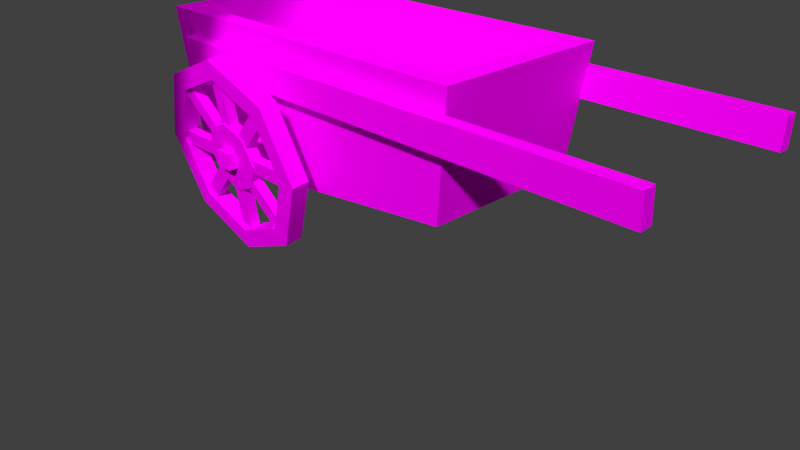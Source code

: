 # Source: Karren.blend  (saved by Blender 2.72.0; exported with 4.5.12 LTS)
import bpy
from mathutils import Matrix  # noqa: F401  (used for matrix-valued properties, if any)

bpy.ops.wm.read_factory_settings(use_empty=True)
scene = bpy.context.scene
scene.name = 'Scene'

# ---- collections
col_collection_1 = bpy.data.collections.new('Collection 1'); scene.collection.children.link(col_collection_1)

# ---- images (referenced by path relative to the original .blend; pixels are not part of the script)
import os
ASSET_DIR = os.environ.get("B2B_ASSET_DIR", "")  # directory of the original .blend (textures are referenced by path, not embedded)
HERE = os.path.dirname(os.path.abspath(__file__))  # packed textures are extracted next to this script under _unpacked/

def load_image(name, relpath, width, height, colorspace="sRGB"):
    """Load a texture the original file referenced (path relative to the .blend, or extracted next to this script)."""
    p = next((c for c in (os.path.join(HERE, relpath), os.path.join(ASSET_DIR, relpath)) if relpath and os.path.exists(c)), "")
    if p:
        img = bpy.data.images.load(p, check_existing=True)
        img.name = name
    else:  # same state as the original file: an image datablock whose file is absent (Cycles renders it pink)
        img = bpy.data.images.new(name, width, height)
        img.source = "FILE"
        img.filepath = "//" + (relpath or name)
    img.colorspace_settings.name = colorspace
    return img
img_karren_rad_tex_png = load_image('Karren_rad_tex.png', 'Karren_rad_tex.png', 1024, 1024, 'sRGB')
img_karren_tex_png = load_image('Karren_tex.png', 'Karren_tex.png', 1024, 1024, 'sRGB')

# ---- materials (node trees are filled in below, after node groups)
mat_material_002 = bpy.data.materials.new('Material.002')
mat_material_002.alpha_threshold = 0.0
mat_material_002.roughness = 0.5
mat_material = bpy.data.materials.new('Material')
mat_material.alpha_threshold = 0.0
mat_material.roughness = 0.5
mat_material_001 = bpy.data.materials.new('Material.001')
mat_material_001.alpha_threshold = 0.0
mat_material_001.roughness = 0.5

# ---- material node trees
mat_material_002.use_nodes = True; mat_material_002.node_tree.nodes.clear()
_N = mat_material_002.node_tree.nodes; _L = mat_material_002.node_tree.links
n0 = _N.new('ShaderNodeOutputMaterial'); n0.name = 'Material Output'; n0.location = (300, 300)
n1 = _N.new('ShaderNodeBsdfDiffuse'); n1.name = 'Diffuse BSDF'; n1.location = (10, 300)
n2 = _N.new('ShaderNodeTexImage'); n2.name = 'Image Texture'; n2.location = (-180, 300)
n2.width = 140
n2.image = img_karren_rad_tex_png
_L.new(n1.outputs[0], n0.inputs[0])
_L.new(n2.outputs[0], n1.inputs[0])
n0.is_active_output = True
mat_material.use_nodes = True; mat_material.node_tree.nodes.clear()
_N = mat_material.node_tree.nodes; _L = mat_material.node_tree.links
n0 = _N.new('ShaderNodeOutputMaterial'); n0.name = 'Material Output'; n0.location = (300, 300)
n1 = _N.new('ShaderNodeEmission'); n1.name = 'Emission'; n1.location = (110, 300)
n1.inputs[0].default_value = (0.8, 0.8, 0.8, 1.0)
_L.new(n1.outputs[0], n0.inputs[0])
n0.is_active_output = True
mat_material_001.use_nodes = True; mat_material_001.node_tree.nodes.clear()
_N = mat_material_001.node_tree.nodes; _L = mat_material_001.node_tree.links
n0 = _N.new('ShaderNodeOutputMaterial'); n0.name = 'Material Output'; n0.location = (300, 300)
n1 = _N.new('ShaderNodeBsdfDiffuse'); n1.name = 'Diffuse BSDF'; n1.location = (10, 300)
n2 = _N.new('ShaderNodeTexImage'); n2.name = 'Image Texture'; n2.location = (-180, 300)
n2.width = 140
n2.image = img_karren_tex_png
_L.new(n1.outputs[0], n0.inputs[0])
_L.new(n2.outputs[0], n1.inputs[0])
n0.is_active_output = True

# ---- world
world_world = bpy.data.worlds.new('World'); scene.world = world_world
world_world.color = (0.05088, 0.05088, 0.05088)
world_world.use_sun_shadow = False
world_world.sun_shadow_jitter_overblur = 0.0
world_world.cycles.sampling_method = 'MANUAL'
world_world.cycles.sample_map_resolution = 256

# ---- cameras
cam_camera = bpy.data.cameras.new('Camera')
cam_camera.clip_end = 100.0
cam_camera.lens = 35.0
cam_camera.sensor_width = 32.0
cam_camera.sensor_height = 18.0
cam_camera.ortho_scale = 7.314
cam_camera.dof.focus_distance = 0.0

# ---- meshes
me_cube_010 = bpy.data.meshes.new('Cube.010')
me_cube_010.from_pydata([(12.3, -1.0, -0.08129), (12.3, 1.0, -0.08129), (12.3, 1.0, 0.08129), (12.3, -1.0, 0.08129), (-12.3, -1.0, -0.08129), (-12.3, 1.0, -0.08129), (-12.3, 1.0, 0.08129), (-12.3, -1.0, 0.08129), (7.991, -1.0, -0.7646), (7.991, 1.0, -0.7646), (9.405, 1.0, -0.6496), (9.405, -1.0, -0.6496), (-9.405, -1.0, 0.6496), (-9.405, 1.0, 0.6496), (-7.991, 1.0, 0.7646), (-7.991, -1.0, 0.7646), (-1.0, -1.0, -1.0), (-1.0, 1.0, -1.0), (1.0, 1.0, -1.0), (1.0, -1.0, -1.0), (-1.0, -1.0, 1.0), (-1.0, 1.0, 1.0), (1.0, 1.0, 1.0), (1.0, -1.0, 1.0), (-9.405, -1.0, -0.6496), (-9.405, 1.0, -0.6496), (-7.991, 1.0, -0.7646), (-7.991, -1.0, -0.7646), (7.991, -1.0, 0.7646), (7.991, 1.0, 0.7646), (9.405, 1.0, 0.6496), (9.405, -1.0, 0.6496), (-9.809, 1.861, -0.7959), (-9.809, -1.826, -0.7959), (-0.02844, 1.861, -1.125), (-0.02844, -1.826, -1.125), (9.753, 1.861, -0.7959), (9.753, -1.826, -0.7959), (13.8, 1.861, -0.0007664), (13.8, -1.826, -0.0007664), (9.753, 1.861, 0.7943), (9.753, -1.826, 0.7943), (-0.02844, 1.861, 1.124), (-0.02844, -1.826, 1.124), (-9.809, 1.861, 0.7944), (-9.809, -1.826, 0.7944), (-13.86, 1.861, -0.000766), (-13.86, -1.826, -0.0007661), (-7.882, 1.861, -0.6392), (-7.882, -1.826, -0.6392), (-0.02844, 1.861, -0.9036), (-0.02844, -1.826, -0.9036), (7.825, 1.861, -0.6392), (7.825, -1.826, -0.6392), (11.08, 1.861, -0.0007664), (11.08, -1.826, -0.0007664), (7.825, 1.861, 0.6377), (7.825, -1.826, 0.6377), (-0.02844, 1.861, 0.9021), (-0.02844, -1.826, 0.9021), (-7.882, 1.861, 0.6377), (-7.882, -1.826, 0.6377), (-11.13, 1.861, -0.0007661), (-11.13, -1.826, -0.0007661), (-3.497, 1.296, -0.2828), (-3.497, -1.261, -0.2828), (-0.02844, 1.296, -0.3996), (-0.02844, -1.261, -0.3996), (3.44, 1.296, -0.2828), (3.44, -1.261, -0.2828), (4.877, 1.296, -0.0007663), (4.877, -1.261, -0.0007663), (3.44, 1.296, 0.2812), (3.44, -1.261, 0.2812), (-0.02844, 1.296, 0.398), (-0.02844, -1.261, 0.398), (-3.497, 1.296, 0.2812), (-3.497, -1.261, 0.2812), (-4.934, 1.296, -0.0007661), (-4.934, -1.261, -0.0007662)], [], [(4, 5, 1, 0), (5, 6, 2, 1), (6, 7, 3, 2), (7, 4, 0, 3), (0, 1, 2, 3), (7, 6, 5, 4), (12, 13, 9, 8), (13, 14, 10, 9), (14, 15, 11, 10), (15, 12, 8, 11), (8, 9, 10, 11), (15, 14, 13, 12), (20, 21, 17, 16), (21, 22, 18, 17), (22, 23, 19, 18), (23, 20, 16, 19), (16, 17, 18, 19), (23, 22, 21, 20), (28, 29, 25, 24), (29, 30, 26, 25), (30, 31, 27, 26), (31, 28, 24, 27), (24, 25, 26, 27), (31, 30, 29, 28), (32, 34, 35, 33), (34, 36, 37, 35), (36, 38, 39, 37), (38, 40, 41, 39), (40, 42, 43, 41), (42, 44, 45, 43), (42, 58, 60, 44), (46, 32, 33, 47), (44, 46, 47, 45), (37, 53, 51, 35), (50, 51, 53, 52), (52, 53, 55, 54), (43, 59, 57, 41), (35, 51, 49, 33), (33, 49, 63, 47), (38, 54, 56, 40), (39, 55, 53, 37), (44, 60, 62, 46), (45, 61, 59, 43), (34, 50, 52, 36), (40, 56, 58, 42), (32, 48, 50, 34), (41, 57, 55, 39), (46, 62, 48, 32), (47, 63, 61, 45), (36, 52, 54, 38), (67, 69, 71, 73, 75, 77, 79, 65), (64, 78, 76, 74, 72, 70, 68, 66), (54, 55, 57, 56), (56, 57, 59, 58), (58, 59, 61, 60), (60, 61, 63, 62), (62, 63, 49, 48), (48, 49, 51, 50), (64, 66, 67, 65), (66, 68, 69, 67), (68, 70, 71, 69), (70, 72, 73, 71), (72, 74, 75, 73), (74, 76, 77, 75), (76, 78, 79, 77), (78, 64, 65, 79)])
_uv = me_cube_010.uv_layers.new(name='UVMap')
_uv.uv.foreach_set('vector', [0.6467, 0.0723, 0.6466, 0.1578, 0.5574, 0.1578, 0.5574, 0.07228, 0.6466, 0.1578, 0.6466, 0.2427, 0.5574, 0.243, 0.5574, 0.1578, 0.6466, 0.2427, 0.6465, 0.3289, 0.5574, 0.329, 0.5574, 0.243, 0.6465, 0.3289, 0.6464, 0.4144, 0.5573, 0.4144, 0.5574, 0.329, 0.5573, 0.4144, 0.4682, 0.4032, 0.4683, 0.3178, 0.5574, 0.329, 0.6465, 0.3289, 0.7339, 0.3407, 0.7338, 0.4261, 0.6464, 0.4144, 0.7811, 0.4348, 0.7811, 0.3448, 0.8708, 0.3448, 0.8708, 0.4348, 0.773, 0.3449, 0.7809, 0.2548, 0.8789, 0.2548, 0.8711, 0.3449, 0.781, 0.2549, 0.781, 0.1654, 0.8708, 0.1654, 0.8708, 0.2549, 0.7813, 0.1654, 0.7717, 0.07556, 0.8705, 0.07556, 0.8802, 0.1654, 0.8818, 0.1723, 0.8694, 0.06572, 0.9549, 0.05999, 0.9673, 0.1665, 0.769, 0.06365, 0.7818, 0.1702, 0.6961, 0.1761, 0.6833, 0.06954, 0.3383, 0.4124, 0.3383, 0.3232, 0.4275, 0.3232, 0.4275, 0.4124, 0.3383, 0.3232, 0.3383, 0.2339, 0.4275, 0.2339, 0.4275, 0.3232, 0.3383, 0.2339, 0.3383, 0.1447, 0.4275, 0.1447, 0.4275, 0.2339, 0.3383, 0.1447, 0.3383, 0.05545, 0.4275, 0.05545, 0.4275, 0.1447, 0.4275, 0.05545, 0.5168, 0.05545, 0.5168, 0.1447, 0.4275, 0.1447, 0.3383, 0.1447, 0.249, 0.1447, 0.249, 0.05545, 0.3383, 0.05545, 0.1263, 0.4193, 0.1257, 0.3314, 0.2152, 0.3332, 0.2157, 0.421, 0.1259, 0.3311, 0.114, 0.2235, 0.2029, 0.2256, 0.2148, 0.3333, 0.113, 0.2231, 0.08897, 0.1157, 0.1787, 0.1175, 0.2028, 0.2248, 0.08944, 0.1158, 0.09092, 0.02703, 0.18, 0.0282, 0.1785, 0.117, 0.273, 0.3821, 0.2733, 0.4695, 0.2154, 0.4193, 0.2151, 0.3319, 0.02351, 0.4335, 0.02368, 0.344, 0.1255, 0.3304, 0.1254, 0.4198, 0.7249, 0.8931, 0.6243, 0.8932, 0.624, 0.8269, 0.725, 0.8269, 0.6243, 0.8932, 0.5234, 0.8931, 0.5234, 0.8269, 0.624, 0.8269, 0.5234, 0.8931, 0.422, 0.8931, 0.4218, 0.8269, 0.5234, 0.8269, 0.422, 0.8931, 0.3205, 0.8931, 0.3206, 0.8269, 0.4218, 0.8269, 0.3205, 0.8931, 0.2203, 0.8931, 0.2203, 0.8269, 0.3206, 0.8269, 0.2203, 0.8931, 0.1198, 0.8931, 0.1198, 0.8269, 0.2203, 0.8269, 0.7404, 0.4774, 0.7424, 0.5039, 0.6585, 0.5158, 0.6358, 0.4922, 0.8262, 0.8931, 0.7249, 0.8931, 0.725, 0.8269, 0.8262, 0.8269, 0.1198, 0.8931, 0.02, 0.8931, 0.02, 0.8269, 0.1198, 0.8269, 0.8519, 0.5388, 0.8321, 0.5527, 0.7433, 0.5013, 0.7413, 0.4748, 0.5469, 0.9083, 0.5469, 0.9745, 0.4584, 0.9745, 0.4583, 0.9083, 0.4583, 0.9083, 0.4584, 0.9745, 0.3701, 0.9745, 0.3702, 0.9083, 0.7617, 0.7437, 0.7597, 0.7172, 0.8436, 0.7053, 0.8663, 0.7289, 0.7413, 0.4748, 0.7433, 0.5013, 0.6594, 0.5132, 0.6367, 0.4896, 0.6367, 0.4896, 0.6594, 0.5132, 0.6294, 0.5813, 0.5994, 0.5744, 0.9027, 0.6467, 0.8728, 0.6398, 0.8312, 0.5553, 0.851, 0.5414, 0.9036, 0.644, 0.8736, 0.6372, 0.8321, 0.5527, 0.8519, 0.5388, 0.6358, 0.4922, 0.6585, 0.5158, 0.6285, 0.5839, 0.5985, 0.577, 0.6511, 0.6797, 0.6709, 0.6658, 0.7597, 0.7172, 0.7617, 0.7437, 0.7608, 0.7463, 0.7588, 0.7198, 0.8428, 0.7079, 0.8654, 0.7315, 0.851, 0.5414, 0.8312, 0.5553, 0.7424, 0.5039, 0.7404, 0.4774, 0.6502, 0.6823, 0.67, 0.6684, 0.7588, 0.7198, 0.7608, 0.7463, 0.8663, 0.7289, 0.8436, 0.7053, 0.8736, 0.6372, 0.9036, 0.644, 0.5985, 0.577, 0.6285, 0.5839, 0.67, 0.6684, 0.6502, 0.6823, 0.5994, 0.5744, 0.6294, 0.5813, 0.6709, 0.6658, 0.6511, 0.6797, 0.8654, 0.7315, 0.8428, 0.7079, 0.8728, 0.6398, 0.9027, 0.6467, 0.1759, 0.4807, 0.2819, 0.5474, 0.3256, 0.6417, 0.2813, 0.7084, 0.1751, 0.7084, 0.06916, 0.6417, 0.02551, 0.5474, 0.06975, 0.4807, 0.07146, 0.6392, 0.02781, 0.5449, 0.07204, 0.4783, 0.1782, 0.4783, 0.2842, 0.5449, 0.3279, 0.6392, 0.2836, 0.7059, 0.1774, 0.7059, 0.3702, 0.9083, 0.3701, 0.9745, 0.2808, 0.9745, 0.2809, 0.9083, 0.2809, 0.9083, 0.2808, 0.9745, 0.1925, 0.9745, 0.1927, 0.9082, 0.1927, 0.9082, 0.1925, 0.9745, 0.1055, 0.9745, 0.1058, 0.9082, 0.1058, 0.9082, 0.1055, 0.9745, 0.01817, 0.9745, 0.01817, 0.9082, 0.7257, 0.9083, 0.7257, 0.9745, 0.6366, 0.9745, 0.6367, 0.9083, 0.6367, 0.9083, 0.6366, 0.9745, 0.5469, 0.9745, 0.5469, 0.9083, 0.5304, 0.8065, 0.4577, 0.8065, 0.4577, 0.7447, 0.5306, 0.7447, 0.4577, 0.8065, 0.3845, 0.8065, 0.3843, 0.7447, 0.4577, 0.7447, 0.3845, 0.8065, 0.3119, 0.8065, 0.3119, 0.7447, 0.3843, 0.7447, 0.3119, 0.8065, 0.2407, 0.8065, 0.2406, 0.7447, 0.3119, 0.7447, 0.2407, 0.8065, 0.1675, 0.8065, 0.1675, 0.7447, 0.2406, 0.7447, 0.1675, 0.8065, 0.09442, 0.8065, 0.09432, 0.7447, 0.1675, 0.7447, 0.09442, 0.8065, 0.02239, 0.8065, 0.02239, 0.7447, 0.09432, 0.7447, 0.6025, 0.8065, 0.5304, 0.8065, 0.5306, 0.7447, 0.6025, 0.7447])
me_cube_010.materials.append(mat_material_002)
me_cube_010.use_remesh_preserve_volume = False
me_cube_010.use_remesh_preserve_attributes = False
me_cube_010.use_mirror_vertex_groups = False
me_cube_010.update()
me_plane_002 = bpy.data.meshes.new('Plane.002')
me_plane_002.from_pydata([(-1.0, -1.0, 0.0), (1.0, -1.0, 0.0), (-1.0, 1.0, 0.0), (1.0, 1.0, 0.0)], [], [(0, 1, 3, 2)])
me_plane_002.materials.append(mat_material)
me_plane_002.use_remesh_preserve_volume = False
me_plane_002.use_remesh_preserve_attributes = False
me_plane_002.use_mirror_vertex_groups = False
me_plane_002.update()
me_plane_001 = bpy.data.meshes.new('Plane.001')
me_plane_001.from_pydata([(-1.0, -1.0, 0.0), (1.0, -1.0, 0.0), (-1.0, 1.0, 0.0), (1.0, 1.0, 0.0)], [], [(0, 1, 3, 2)])
me_plane_001.materials.append(mat_material)
me_plane_001.use_remesh_preserve_volume = False
me_plane_001.use_remesh_preserve_attributes = False
me_plane_001.use_mirror_vertex_groups = False
me_plane_001.update()
me_cube_006 = bpy.data.meshes.new('Cube.006')
me_cube_006.from_pydata([(12.3, -1.0, -0.08129), (12.3, 1.0, -0.08129), (12.3, 1.0, 0.08129), (12.3, -1.0, 0.08129), (-12.3, -1.0, -0.08129), (-12.3, 1.0, -0.08129), (-12.3, 1.0, 0.08129), (-12.3, -1.0, 0.08129), (7.991, -1.0, -0.7646), (7.991, 1.0, -0.7646), (9.405, 1.0, -0.6496), (9.405, -1.0, -0.6496), (-9.405, -1.0, 0.6496), (-9.405, 1.0, 0.6496), (-7.991, 1.0, 0.7646), (-7.991, -1.0, 0.7646), (-1.0, -1.0, -1.0), (-1.0, 1.0, -1.0), (1.0, 1.0, -1.0), (1.0, -1.0, -1.0), (-1.0, -1.0, 1.0), (-1.0, 1.0, 1.0), (1.0, 1.0, 1.0), (1.0, -1.0, 1.0), (-9.405, -1.0, -0.6496), (-9.405, 1.0, -0.6496), (-7.991, 1.0, -0.7646), (-7.991, -1.0, -0.7646), (7.991, -1.0, 0.7646), (7.991, 1.0, 0.7646), (9.405, 1.0, 0.6496), (9.405, -1.0, 0.6496), (-9.809, 1.861, -0.7959), (-9.809, -1.826, -0.7959), (-0.02844, 1.861, -1.125), (-0.02844, -1.826, -1.125), (9.753, 1.861, -0.7959), (9.753, -1.826, -0.7959), (13.8, 1.861, -0.0007664), (13.8, -1.826, -0.0007664), (9.753, 1.861, 0.7943), (9.753, -1.826, 0.7943), (-0.02844, 1.861, 1.124), (-0.02844, -1.826, 1.124), (-9.809, 1.861, 0.7944), (-9.809, -1.826, 0.7944), (-13.86, 1.861, -0.000766), (-13.86, -1.826, -0.0007661), (-7.882, 1.861, -0.6392), (-7.882, -1.826, -0.6392), (-0.02844, 1.861, -0.9036), (-0.02844, -1.826, -0.9036), (7.825, 1.861, -0.6392), (7.825, -1.826, -0.6392), (11.08, 1.861, -0.0007664), (11.08, -1.826, -0.0007664), (7.825, 1.861, 0.6377), (7.825, -1.826, 0.6377), (-0.02844, 1.861, 0.9021), (-0.02844, -1.826, 0.9021), (-7.882, 1.861, 0.6377), (-7.882, -1.826, 0.6377), (-11.13, 1.861, -0.0007661), (-11.13, -1.826, -0.0007661), (-3.497, 1.296, -0.2828), (-3.497, -1.261, -0.2828), (-0.02844, 1.296, -0.3996), (-0.02844, -1.261, -0.3996), (3.44, 1.296, -0.2828), (3.44, -1.261, -0.2828), (4.877, 1.296, -0.0007663), (4.877, -1.261, -0.0007663), (3.44, 1.296, 0.2812), (3.44, -1.261, 0.2812), (-0.02844, 1.296, 0.398), (-0.02844, -1.261, 0.398), (-3.497, 1.296, 0.2812), (-3.497, -1.261, 0.2812), (-4.934, 1.296, -0.0007661), (-4.934, -1.261, -0.0007662)], [], [(4, 5, 1, 0), (5, 6, 2, 1), (6, 7, 3, 2), (7, 4, 0, 3), (0, 1, 2, 3), (7, 6, 5, 4), (12, 13, 9, 8), (13, 14, 10, 9), (14, 15, 11, 10), (15, 12, 8, 11), (8, 9, 10, 11), (15, 14, 13, 12), (20, 21, 17, 16), (21, 22, 18, 17), (22, 23, 19, 18), (23, 20, 16, 19), (16, 17, 18, 19), (23, 22, 21, 20), (28, 29, 25, 24), (29, 30, 26, 25), (30, 31, 27, 26), (31, 28, 24, 27), (24, 25, 26, 27), (31, 30, 29, 28), (32, 34, 35, 33), (34, 36, 37, 35), (36, 38, 39, 37), (38, 40, 41, 39), (40, 42, 43, 41), (42, 44, 45, 43), (42, 58, 60, 44), (46, 32, 33, 47), (44, 46, 47, 45), (37, 53, 51, 35), (50, 51, 53, 52), (52, 53, 55, 54), (43, 59, 57, 41), (35, 51, 49, 33), (33, 49, 63, 47), (38, 54, 56, 40), (39, 55, 53, 37), (44, 60, 62, 46), (45, 61, 59, 43), (34, 50, 52, 36), (40, 56, 58, 42), (32, 48, 50, 34), (41, 57, 55, 39), (46, 62, 48, 32), (47, 63, 61, 45), (36, 52, 54, 38), (67, 69, 71, 73, 75, 77, 79, 65), (64, 78, 76, 74, 72, 70, 68, 66), (54, 55, 57, 56), (56, 57, 59, 58), (58, 59, 61, 60), (60, 61, 63, 62), (62, 63, 49, 48), (48, 49, 51, 50), (64, 66, 67, 65), (66, 68, 69, 67), (68, 70, 71, 69), (70, 72, 73, 71), (72, 74, 75, 73), (74, 76, 77, 75), (76, 78, 79, 77), (78, 64, 65, 79)])
_uv = me_cube_006.uv_layers.new(name='UVMap')
_uv.uv.foreach_set('vector', [0.6467, 0.0723, 0.6466, 0.1578, 0.5574, 0.1578, 0.5574, 0.07228, 0.6466, 0.1578, 0.6466, 0.2427, 0.5574, 0.243, 0.5574, 0.1578, 0.6466, 0.2427, 0.6465, 0.3289, 0.5574, 0.329, 0.5574, 0.243, 0.6465, 0.3289, 0.6464, 0.4144, 0.5573, 0.4144, 0.5574, 0.329, 0.5573, 0.4144, 0.4682, 0.4032, 0.4683, 0.3178, 0.5574, 0.329, 0.6465, 0.3289, 0.7339, 0.3407, 0.7338, 0.4261, 0.6464, 0.4144, 0.7811, 0.4348, 0.7811, 0.3448, 0.8708, 0.3448, 0.8708, 0.4348, 0.773, 0.3449, 0.7809, 0.2548, 0.8789, 0.2548, 0.8711, 0.3449, 0.781, 0.2549, 0.781, 0.1654, 0.8708, 0.1654, 0.8708, 0.2549, 0.7813, 0.1654, 0.7717, 0.07556, 0.8705, 0.07556, 0.8802, 0.1654, 0.8818, 0.1723, 0.8694, 0.06572, 0.9549, 0.05999, 0.9673, 0.1665, 0.769, 0.06365, 0.7818, 0.1702, 0.6961, 0.1761, 0.6833, 0.06954, 0.3383, 0.4124, 0.3383, 0.3232, 0.4275, 0.3232, 0.4275, 0.4124, 0.3383, 0.3232, 0.3383, 0.2339, 0.4275, 0.2339, 0.4275, 0.3232, 0.3383, 0.2339, 0.3383, 0.1447, 0.4275, 0.1447, 0.4275, 0.2339, 0.3383, 0.1447, 0.3383, 0.05545, 0.4275, 0.05545, 0.4275, 0.1447, 0.4275, 0.05545, 0.5168, 0.05545, 0.5168, 0.1447, 0.4275, 0.1447, 0.3383, 0.1447, 0.249, 0.1447, 0.249, 0.05545, 0.3383, 0.05545, 0.1263, 0.4193, 0.1257, 0.3314, 0.2152, 0.3332, 0.2157, 0.421, 0.1259, 0.3311, 0.114, 0.2235, 0.2029, 0.2256, 0.2148, 0.3333, 0.113, 0.2231, 0.08897, 0.1157, 0.1787, 0.1175, 0.2028, 0.2248, 0.08944, 0.1158, 0.09092, 0.02703, 0.18, 0.0282, 0.1785, 0.117, 0.273, 0.3821, 0.2733, 0.4695, 0.2154, 0.4193, 0.2151, 0.3319, 0.02351, 0.4335, 0.02368, 0.344, 0.1255, 0.3304, 0.1254, 0.4198, 0.7249, 0.8931, 0.6243, 0.8932, 0.624, 0.8269, 0.725, 0.8269, 0.6243, 0.8932, 0.5234, 0.8931, 0.5234, 0.8269, 0.624, 0.8269, 0.5234, 0.8931, 0.422, 0.8931, 0.4218, 0.8269, 0.5234, 0.8269, 0.422, 0.8931, 0.3205, 0.8931, 0.3206, 0.8269, 0.4218, 0.8269, 0.3205, 0.8931, 0.2203, 0.8931, 0.2203, 0.8269, 0.3206, 0.8269, 0.2203, 0.8931, 0.1198, 0.8931, 0.1198, 0.8269, 0.2203, 0.8269, 0.7404, 0.4774, 0.7424, 0.5039, 0.6585, 0.5158, 0.6358, 0.4922, 0.8262, 0.8931, 0.7249, 0.8931, 0.725, 0.8269, 0.8262, 0.8269, 0.1198, 0.8931, 0.02, 0.8931, 0.02, 0.8269, 0.1198, 0.8269, 0.8519, 0.5388, 0.8321, 0.5527, 0.7433, 0.5013, 0.7413, 0.4748, 0.5469, 0.9083, 0.5469, 0.9745, 0.4584, 0.9745, 0.4583, 0.9083, 0.4583, 0.9083, 0.4584, 0.9745, 0.3701, 0.9745, 0.3702, 0.9083, 0.7617, 0.7437, 0.7597, 0.7172, 0.8436, 0.7053, 0.8663, 0.7289, 0.7413, 0.4748, 0.7433, 0.5013, 0.6594, 0.5132, 0.6367, 0.4896, 0.6367, 0.4896, 0.6594, 0.5132, 0.6294, 0.5813, 0.5994, 0.5744, 0.9027, 0.6467, 0.8728, 0.6398, 0.8312, 0.5553, 0.851, 0.5414, 0.9036, 0.644, 0.8736, 0.6372, 0.8321, 0.5527, 0.8519, 0.5388, 0.6358, 0.4922, 0.6585, 0.5158, 0.6285, 0.5839, 0.5985, 0.577, 0.6511, 0.6797, 0.6709, 0.6658, 0.7597, 0.7172, 0.7617, 0.7437, 0.7608, 0.7463, 0.7588, 0.7198, 0.8428, 0.7079, 0.8654, 0.7315, 0.851, 0.5414, 0.8312, 0.5553, 0.7424, 0.5039, 0.7404, 0.4774, 0.6502, 0.6823, 0.67, 0.6684, 0.7588, 0.7198, 0.7608, 0.7463, 0.8663, 0.7289, 0.8436, 0.7053, 0.8736, 0.6372, 0.9036, 0.644, 0.5985, 0.577, 0.6285, 0.5839, 0.67, 0.6684, 0.6502, 0.6823, 0.5994, 0.5744, 0.6294, 0.5813, 0.6709, 0.6658, 0.6511, 0.6797, 0.8654, 0.7315, 0.8428, 0.7079, 0.8728, 0.6398, 0.9027, 0.6467, 0.1759, 0.4807, 0.2819, 0.5474, 0.3256, 0.6417, 0.2813, 0.7084, 0.1751, 0.7084, 0.06916, 0.6417, 0.02551, 0.5474, 0.06975, 0.4807, 0.07146, 0.6392, 0.02781, 0.5449, 0.07204, 0.4783, 0.1782, 0.4783, 0.2842, 0.5449, 0.3279, 0.6392, 0.2836, 0.7059, 0.1774, 0.7059, 0.3702, 0.9083, 0.3701, 0.9745, 0.2808, 0.9745, 0.2809, 0.9083, 0.2809, 0.9083, 0.2808, 0.9745, 0.1925, 0.9745, 0.1927, 0.9082, 0.1927, 0.9082, 0.1925, 0.9745, 0.1055, 0.9745, 0.1058, 0.9082, 0.1058, 0.9082, 0.1055, 0.9745, 0.01817, 0.9745, 0.01817, 0.9082, 0.7257, 0.9083, 0.7257, 0.9745, 0.6366, 0.9745, 0.6367, 0.9083, 0.6367, 0.9083, 0.6366, 0.9745, 0.5469, 0.9745, 0.5469, 0.9083, 0.5304, 0.8065, 0.4577, 0.8065, 0.4577, 0.7447, 0.5306, 0.7447, 0.4577, 0.8065, 0.3845, 0.8065, 0.3843, 0.7447, 0.4577, 0.7447, 0.3845, 0.8065, 0.3119, 0.8065, 0.3119, 0.7447, 0.3843, 0.7447, 0.3119, 0.8065, 0.2407, 0.8065, 0.2406, 0.7447, 0.3119, 0.7447, 0.2407, 0.8065, 0.1675, 0.8065, 0.1675, 0.7447, 0.2406, 0.7447, 0.1675, 0.8065, 0.09442, 0.8065, 0.09432, 0.7447, 0.1675, 0.7447, 0.09442, 0.8065, 0.02239, 0.8065, 0.02239, 0.7447, 0.09432, 0.7447, 0.6025, 0.8065, 0.5304, 0.8065, 0.5306, 0.7447, 0.6025, 0.7447])
me_cube_006.materials.append(mat_material_002)
me_cube_006.use_remesh_preserve_volume = False
me_cube_006.use_remesh_preserve_attributes = False
me_cube_006.use_mirror_vertex_groups = False
me_cube_006.update()
me_cube_004 = bpy.data.meshes.new('Cube.004')
me_cube_004.from_pydata([(-1.0, -9.417, -1.0), (-1.0, -7.417, -1.0), (1.0, -7.417, -1.0), (1.0, -9.417, -1.0), (-1.0, -9.417, 1.0), (-1.0, -7.417, 1.0), (1.0, -7.417, 1.0), (1.0, -9.417, 1.0), (-1.0, -1.0, -1.0), (-1.0, 1.0, -1.0), (1.0, 1.0, -1.0), (1.0, -1.0, -1.0), (-1.0, -1.0, 1.0), (-1.0, 1.0, 1.0), (1.0, 1.0, 1.0), (1.0, -1.0, 1.0), (-11.57, -8.147, 7.897), (-11.57, -7.654, 7.987), (50.72, -7.654, 7.987), (50.72, -8.147, 7.897), (-11.57, -8.218, 11.34), (-11.57, -7.725, 11.43), (50.72, -7.725, 11.43), (50.72, -8.218, 11.34), (-11.57, -0.7334, 7.995), (-11.57, -0.2405, 7.891), (50.72, -0.2405, 7.891), (50.72, -0.7334, 7.995), (-11.57, -0.6507, 11.44), (-11.57, -0.1579, 11.33), (50.72, -0.1579, 11.33), (50.72, -0.6507, 11.44), (-13.13, -7.464, -5.348), (-13.13, -0.9009, -5.348), (27.92, -0.9009, -0.4741), (27.92, -7.464, -0.4741), (-15.2, -7.795, 14.17), (-15.2, -0.5695, 14.17), (29.99, -0.5695, 14.17), (29.99, -7.795, 14.17), (-12.76, -7.037, 14.17), (-12.76, -1.328, 14.17), (27.55, -1.328, 14.17), (27.55, -7.037, 14.17), (-12.76, -7.037, -3.744), (-12.76, -1.328, -3.744), (27.55, -1.328, 0.8109), (27.55, -7.037, 0.8109)], [], [(4, 5, 1, 0), (5, 6, 2, 1), (6, 7, 3, 2), (7, 4, 0, 3), (0, 1, 2, 3), (7, 6, 5, 4), (12, 13, 9, 8), (13, 14, 10, 9), (14, 15, 11, 10), (15, 12, 8, 11), (8, 9, 10, 11), (15, 14, 13, 12), (20, 21, 17, 16), (21, 22, 18, 17), (22, 23, 19, 18), (23, 20, 16, 19), (16, 17, 18, 19), (23, 22, 21, 20), (28, 29, 25, 24), (29, 30, 26, 25), (30, 31, 27, 26), (31, 28, 24, 27), (24, 25, 26, 27), (31, 30, 29, 28), (36, 37, 33, 32), (37, 38, 34, 33), (38, 39, 35, 34), (39, 36, 32, 35), (32, 33, 34, 35), (36, 39, 43, 40), (40, 43, 47, 44), (39, 38, 42, 43), (38, 37, 41, 42), (37, 36, 40, 41), (47, 46, 45, 44), (43, 42, 46, 47), (42, 41, 45, 46), (41, 40, 44, 45)])
_uv = me_cube_004.uv_layers.new(name='UVMap')
_uv.uv.foreach_set('vector', [0.9685, 0.02347, 0.9685, 0.04038, 0.9516, 0.04038, 0.9516, 0.02347, 0.9009, 0.04038, 0.9178, 0.04038, 0.9178, 0.05729, 0.9009, 0.05729, 0.9178, 0.04038, 0.9178, 0.02347, 0.9347, 0.02347, 0.9347, 0.04038, 0.9178, 0.02347, 0.9009, 0.02347, 0.9009, 0.006554, 0.9178, 0.006554, 0.9516, 0.02347, 0.9516, 0.04038, 0.9347, 0.04038, 0.9347, 0.02347, 0.9178, 0.02347, 0.9178, 0.04038, 0.9009, 0.04038, 0.9009, 0.02347, 0.9009, 0.09146, 0.9009, 0.07455, 0.9178, 0.07455, 0.9178, 0.09146, 0.9685, 0.07455, 0.9516, 0.07455, 0.9516, 0.05764, 0.9685, 0.05764, 0.9516, 0.07455, 0.9516, 0.09146, 0.9347, 0.09146, 0.9347, 0.07455, 0.9516, 0.09146, 0.9685, 0.09146, 0.9685, 0.1084, 0.9516, 0.1084, 0.9178, 0.09146, 0.9178, 0.07455, 0.9347, 0.07455, 0.9347, 0.09146, 0.9516, 0.09146, 0.9516, 0.07455, 0.9685, 0.07455, 0.9685, 0.09146, 0.432, 0.06515, 0.435, 0.06438, 0.435, 0.09805, 0.432, 0.09883, 0.435, 0.06438, 0.8137, 0.06438, 0.8137, 0.09805, 0.435, 0.09805, 0.8137, 0.06438, 0.8167, 0.06515, 0.8167, 0.09883, 0.8137, 0.09805, 0.8138, 0.05376, 0.4351, 0.05376, 0.4351, 0.02008, 0.8138, 0.02008, 0.4349, 0.1087, 0.435, 0.09805, 0.8137, 0.09805, 0.8137, 0.1087, 0.8138, 0.05376, 0.8137, 0.06438, 0.435, 0.06438, 0.4351, 0.05376, 0.04684, 0.06346, 0.04985, 0.06437, 0.04985, 0.09803, 0.04684, 0.09712, 0.04985, 0.06437, 0.4287, 0.06437, 0.4287, 0.09803, 0.04985, 0.09803, 0.4287, 0.06437, 0.4317, 0.06346, 0.4317, 0.09712, 0.4287, 0.09803, 0.4288, 0.05375, 0.04991, 0.05375, 0.04991, 0.02008, 0.4288, 0.02008, 0.04979, 0.1087, 0.04985, 0.09803, 0.4287, 0.09803, 0.4286, 0.1087, 0.4288, 0.05375, 0.4287, 0.06437, 0.04985, 0.06437, 0.04991, 0.05375, 0.1153, 0.9679, 0.05423, 0.9679, 0.05703, 0.8019, 0.1125, 0.8019, 0.8975, 0.7382, 0.5532, 0.9039, 0.5153, 0.7847, 0.8101, 0.597, 0.5532, 0.9039, 0.4946, 0.9211, 0.462, 0.8003, 0.5153, 0.7847, 0.4946, 0.9211, 0.1153, 0.9679, 0.1125, 0.8019, 0.462, 0.8003, 0.1125, 0.8019, 0.05703, 0.8019, 0.05703, 0.4524, 0.1125, 0.4524, 0.5925, 0.2153, 0.9747, 0.2153, 0.9541, 0.2217, 0.6132, 0.2217, 0.2031, 0.1912, 0.5419, 0.2295, 0.5292, 0.3417, 0.1861, 0.3417, 0.9747, 0.2153, 0.9747, 0.2764, 0.9541, 0.2699, 0.9541, 0.2217, 0.9747, 0.2764, 0.5925, 0.2764, 0.6132, 0.2699, 0.9541, 0.2699, 0.5925, 0.2764, 0.5925, 0.2153, 0.6132, 0.2217, 0.6132, 0.2699, 0.5292, 0.3417, 0.5292, 0.39, 0.1861, 0.39, 0.1861, 0.3417, 0.6421, 0.3417, 0.6421, 0.39, 0.5292, 0.39, 0.5292, 0.3417, 0.5419, 0.5022, 0.2031, 0.5405, 0.1861, 0.39, 0.5292, 0.39, 0.03463, 0.39, 0.03463, 0.3417, 0.1861, 0.3417, 0.1861, 0.39])
me_cube_004.materials.append(mat_material_001)
me_cube_004.use_remesh_preserve_volume = False
me_cube_004.use_remesh_preserve_attributes = False
me_cube_004.use_mirror_vertex_groups = False
me_cube_004.update()
me_plane = bpy.data.meshes.new('Plane')
me_plane.from_pydata([(-1.0, -1.0, 0.0), (1.0, -1.0, 0.0), (-1.0, 1.0, 0.0), (1.0, 1.0, 0.0)], [], [(0, 1, 3, 2)])
me_plane.materials.append(mat_material)
me_plane.use_remesh_preserve_volume = False
me_plane.use_remesh_preserve_attributes = False
me_plane.use_mirror_vertex_groups = False
me_plane.update()

# ---- objects
ob_cube_000 = bpy.data.objects.new('Cube.000', me_cube_010)
ob_plane_002 = bpy.data.objects.new('Plane.002', me_plane_002)
ob_plane_001 = bpy.data.objects.new('Plane.001', me_plane_001)
ob_cube_004 = bpy.data.objects.new('Cube.004', me_cube_006)
ob_cube_003 = bpy.data.objects.new('Cube.003', me_cube_004)
ob_plane = bpy.data.objects.new('Plane', me_plane)
ob_camera = bpy.data.objects.new('Camera', cam_camera)

# ---- transforms, parenting, visibility, modifiers, constraints
ob_cube_000.location = (-0.7488, -1.413, 1.547)
ob_cube_000.rotation_euler = (0.1719, 0.778, 0.1213)
ob_cube_000.scale = (0.08785, 0.06045, -1.081)
ob_cube_000.lineart.crease_threshold = 0.0
ob_plane_002.location = (-1.451, -0.2079, 9.276)
ob_plane_002.rotation_euler = (3.058, 1.021e-07, 3.142)
ob_plane_002.scale = (3.395, 3.395, 3.395)
ob_plane_002.lineart.crease_threshold = 0.0
ob_plane_001.location = (-1.522, -4.911, 7.57)
ob_plane_001.rotation_euler = (2.316, -0.0, 3.142)
ob_plane_001.scale = (3.395, 3.395, 3.395)
ob_plane_001.lineart.crease_threshold = 0.0
ob_cube_004.location = (-0.7488, 1.386, 1.547)
ob_cube_004.rotation_euler = (-0.1719, 0.778, -0.1213)
ob_cube_004.scale = (0.08785, 0.06045, -1.081)
ob_cube_004.lineart.crease_threshold = 0.0
ob_cube_003.location = (-0.7578, 1.275, 1.538)
ob_cube_003.scale = (0.1025, 0.3047, 0.1025)
ob_cube_003.lineart.crease_threshold = 0.0
ob_plane.location = (0.0, 6.642, 6.903)
ob_plane.rotation_euler = (2.316, -0.0, 0.0)
ob_plane.scale = (3.395, 3.395, 3.395)
ob_plane.lineart.crease_threshold = 0.0
ob_camera.location = (7.481, -6.508, 5.344)
ob_camera.rotation_euler = (1.109, 0.01082, 0.8149)
ob_camera.lock_rotations_4d = False
ob_camera.empty_display_type = 'ARROWS'
ob_camera.color = (0.0, 0.0, 0.0, 0.0)
ob_camera.display_type = 'WIRE'
ob_camera.lineart.crease_threshold = 0.0

# ---- collection membership
col_collection_1.objects.link(ob_cube_000)
col_collection_1.objects.link(ob_plane_002)
col_collection_1.objects.link(ob_plane_001)
col_collection_1.objects.link(ob_cube_004)
col_collection_1.objects.link(ob_cube_003)
col_collection_1.objects.link(ob_plane)
col_collection_1.objects.link(ob_camera)

# ---- scene / render settings (as saved in the file)
scene.camera = ob_camera
scene.frame_start = 1; scene.frame_end = 250; scene.frame_set(1)
scene.render.engine = 'CYCLES'
scene.render.resolution_percentage = 50
scene.render.dither_intensity = 0.0
scene.cycles.use_denoising = False
scene.cycles.samples = 10
scene.cycles.sampling_pattern = 'TABULATED_SOBOL'
scene.cycles.light_sampling_threshold = 0.0
scene.cycles.use_adaptive_sampling = False
scene.cycles.use_light_tree = False
scene.cycles.blur_glossy = 0.0
scene.cycles.pixel_filter_type = 'GAUSSIAN'
scene.cycles.sample_clamp_indirect = 0.0
scene.view_settings.view_transform = 'Standard'
bpy.context.view_layer.update()

# ---- added for rendering (the .blend has no usable light): sun
light_auto_sun = bpy.data.lights.new('AutoSun', 'SUN')
light_auto_sun.energy = 3.0
light_auto_sun.angle = 0.0523599
ob_auto_sun = bpy.data.objects.new('AutoSun', light_auto_sun)
scene.collection.objects.link(ob_auto_sun)
ob_auto_sun.rotation_euler = (0.872665, 0.174533, 0.523599)
bpy.context.view_layer.update()
